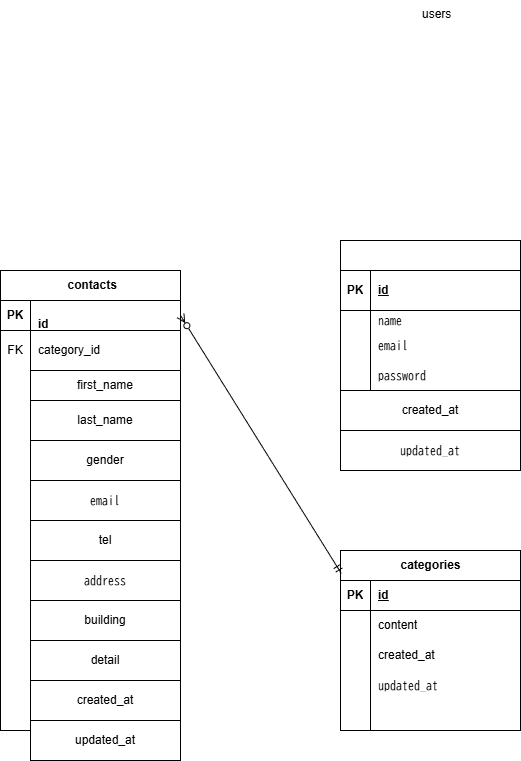

The diagram above was exported from draw.io. Its source (the exported page's mxGraphModel, read from the mxfile embedded in the PNG):
<mxGraphModel dx="1242" dy="563" grid="1" gridSize="10" guides="1" tooltips="1" connect="1" arrows="1" fold="1" page="1" pageScale="1" pageWidth="827" pageHeight="1169" math="0" shadow="0">
  <root>
    <mxCell id="0" />
    <mxCell id="1" parent="0" />
    <mxCell id="86" value="" style="shape=table;startSize=30;container=1;collapsible=1;childLayout=tableLayout;fixedRows=1;rowLines=0;fontStyle=1;align=center;resizeLast=1;html=1;" parent="1" vertex="1">
      <mxGeometry x="370" y="350" width="180" height="150" as="geometry" />
    </mxCell>
    <mxCell id="87" value="" style="shape=tableRow;horizontal=0;startSize=0;swimlaneHead=0;swimlaneBody=0;fillColor=none;collapsible=0;dropTarget=0;points=[[0,0.5],[1,0.5]];portConstraint=eastwest;top=0;left=0;right=0;bottom=1;" parent="86" vertex="1">
      <mxGeometry y="30" width="180" height="40" as="geometry" />
    </mxCell>
    <mxCell id="88" value="PK" style="shape=partialRectangle;connectable=0;fillColor=none;top=0;left=0;bottom=0;right=0;fontStyle=1;overflow=hidden;whiteSpace=wrap;html=1;" parent="87" vertex="1">
      <mxGeometry width="30" height="40" as="geometry">
        <mxRectangle width="30" height="40" as="alternateBounds" />
      </mxGeometry>
    </mxCell>
    <mxCell id="89" value="id" style="shape=partialRectangle;connectable=0;fillColor=none;top=0;left=0;bottom=0;right=0;align=left;spacingLeft=6;fontStyle=5;overflow=hidden;whiteSpace=wrap;html=1;" parent="87" vertex="1">
      <mxGeometry x="30" width="150" height="40" as="geometry">
        <mxRectangle width="150" height="40" as="alternateBounds" />
      </mxGeometry>
    </mxCell>
    <mxCell id="90" value="" style="shape=tableRow;horizontal=0;startSize=0;swimlaneHead=0;swimlaneBody=0;fillColor=none;collapsible=0;dropTarget=0;points=[[0,0.5],[1,0.5]];portConstraint=eastwest;top=0;left=0;right=0;bottom=0;" parent="86" vertex="1">
      <mxGeometry y="70" width="180" height="20" as="geometry" />
    </mxCell>
    <mxCell id="91" value="" style="shape=partialRectangle;connectable=0;fillColor=none;top=0;left=0;bottom=0;right=0;editable=1;overflow=hidden;whiteSpace=wrap;html=1;" parent="90" vertex="1">
      <mxGeometry width="30" height="20" as="geometry">
        <mxRectangle width="30" height="20" as="alternateBounds" />
      </mxGeometry>
    </mxCell>
    <mxCell id="92" value="&lt;code data-index-in-node=&quot;0&quot; data-path-to-node=&quot;10,1,0&quot;&gt;name&lt;/code&gt;" style="shape=partialRectangle;connectable=0;fillColor=none;top=0;left=0;bottom=0;right=0;align=left;spacingLeft=6;overflow=hidden;whiteSpace=wrap;html=1;" parent="90" vertex="1">
      <mxGeometry x="30" width="150" height="20" as="geometry">
        <mxRectangle width="150" height="20" as="alternateBounds" />
      </mxGeometry>
    </mxCell>
    <mxCell id="93" value="" style="shape=tableRow;horizontal=0;startSize=0;swimlaneHead=0;swimlaneBody=0;fillColor=none;collapsible=0;dropTarget=0;points=[[0,0.5],[1,0.5]];portConstraint=eastwest;top=0;left=0;right=0;bottom=0;" parent="86" vertex="1">
      <mxGeometry y="90" width="180" height="30" as="geometry" />
    </mxCell>
    <mxCell id="94" value="" style="shape=partialRectangle;connectable=0;fillColor=none;top=0;left=0;bottom=0;right=0;editable=1;overflow=hidden;whiteSpace=wrap;html=1;" parent="93" vertex="1">
      <mxGeometry width="30" height="30" as="geometry">
        <mxRectangle width="30" height="30" as="alternateBounds" />
      </mxGeometry>
    </mxCell>
    <mxCell id="95" value="&lt;code data-index-in-node=&quot;0&quot; data-path-to-node=&quot;10,2,0&quot;&gt;email&lt;/code&gt;" style="shape=partialRectangle;connectable=0;fillColor=none;top=0;left=0;bottom=0;right=0;align=left;spacingLeft=6;overflow=hidden;whiteSpace=wrap;html=1;" parent="93" vertex="1">
      <mxGeometry x="30" width="150" height="30" as="geometry">
        <mxRectangle width="150" height="30" as="alternateBounds" />
      </mxGeometry>
    </mxCell>
    <mxCell id="96" value="" style="shape=tableRow;horizontal=0;startSize=0;swimlaneHead=0;swimlaneBody=0;fillColor=none;collapsible=0;dropTarget=0;points=[[0,0.5],[1,0.5]];portConstraint=eastwest;top=0;left=0;right=0;bottom=0;" parent="86" vertex="1">
      <mxGeometry y="120" width="180" height="30" as="geometry" />
    </mxCell>
    <mxCell id="97" value="" style="shape=partialRectangle;connectable=0;fillColor=none;top=0;left=0;bottom=0;right=0;editable=1;overflow=hidden;whiteSpace=wrap;html=1;" parent="96" vertex="1">
      <mxGeometry width="30" height="30" as="geometry">
        <mxRectangle width="30" height="30" as="alternateBounds" />
      </mxGeometry>
    </mxCell>
    <mxCell id="98" value="&lt;code data-index-in-node=&quot;0&quot; data-path-to-node=&quot;10,3,0&quot;&gt;password&lt;/code&gt;" style="shape=partialRectangle;connectable=0;fillColor=none;top=0;left=0;bottom=0;right=0;align=left;spacingLeft=6;overflow=hidden;whiteSpace=wrap;html=1;" parent="96" vertex="1">
      <mxGeometry x="30" width="150" height="30" as="geometry">
        <mxRectangle width="150" height="30" as="alternateBounds" />
      </mxGeometry>
    </mxCell>
    <mxCell id="99" value="&amp;nbsp;contacts" style="shape=table;startSize=30;container=1;collapsible=1;childLayout=tableLayout;fixedRows=1;rowLines=0;fontStyle=1;align=center;resizeLast=1;html=1;" vertex="1" parent="1">
      <mxGeometry x="30" y="380" width="180" height="460" as="geometry" />
    </mxCell>
    <mxCell id="100" value="" style="shape=tableRow;horizontal=0;startSize=0;swimlaneHead=0;swimlaneBody=0;fillColor=none;collapsible=0;dropTarget=0;points=[[0,0.5],[1,0.5]];portConstraint=eastwest;top=0;left=0;right=0;bottom=1;" vertex="1" parent="99">
      <mxGeometry y="30" width="180" height="30" as="geometry" />
    </mxCell>
    <mxCell id="101" value="PK" style="shape=partialRectangle;connectable=0;fillColor=none;top=0;left=0;bottom=0;right=0;fontStyle=1;overflow=hidden;whiteSpace=wrap;html=1;" vertex="1" parent="100">
      <mxGeometry width="30" height="30" as="geometry">
        <mxRectangle width="30" height="30" as="alternateBounds" />
      </mxGeometry>
    </mxCell>
    <mxCell id="102" value="&#10;id&#10;&#10;" style="shape=partialRectangle;connectable=0;fillColor=none;top=0;left=0;bottom=0;right=0;align=left;spacingLeft=6;fontStyle=5;overflow=hidden;whiteSpace=wrap;html=1;" vertex="1" parent="100">
      <mxGeometry x="30" width="150" height="30" as="geometry">
        <mxRectangle width="150" height="30" as="alternateBounds" />
      </mxGeometry>
    </mxCell>
    <mxCell id="103" value="" style="shape=tableRow;horizontal=0;startSize=0;swimlaneHead=0;swimlaneBody=0;fillColor=none;collapsible=0;dropTarget=0;points=[[0,0.5],[1,0.5]];portConstraint=eastwest;top=0;left=0;right=0;bottom=0;" vertex="1" parent="99">
      <mxGeometry y="60" width="180" height="40" as="geometry" />
    </mxCell>
    <mxCell id="104" value="FK" style="shape=partialRectangle;connectable=0;fillColor=none;top=0;left=0;bottom=0;right=0;editable=1;overflow=hidden;whiteSpace=wrap;html=1;" vertex="1" parent="103">
      <mxGeometry width="30" height="40" as="geometry">
        <mxRectangle width="30" height="40" as="alternateBounds" />
      </mxGeometry>
    </mxCell>
    <mxCell id="105" value="category_id" style="shape=partialRectangle;connectable=0;fillColor=none;top=0;left=0;bottom=0;right=0;align=left;spacingLeft=6;overflow=hidden;whiteSpace=wrap;html=1;" vertex="1" parent="103">
      <mxGeometry x="30" width="150" height="40" as="geometry">
        <mxRectangle width="150" height="40" as="alternateBounds" />
      </mxGeometry>
    </mxCell>
    <mxCell id="106" value="" style="shape=tableRow;horizontal=0;startSize=0;swimlaneHead=0;swimlaneBody=0;fillColor=none;collapsible=0;dropTarget=0;points=[[0,0.5],[1,0.5]];portConstraint=eastwest;top=0;left=0;right=0;bottom=0;" vertex="1" parent="99">
      <mxGeometry y="100" width="180" height="20" as="geometry" />
    </mxCell>
    <mxCell id="107" value="" style="shape=partialRectangle;connectable=0;fillColor=none;top=0;left=0;bottom=0;right=0;editable=1;overflow=hidden;whiteSpace=wrap;html=1;" vertex="1" parent="106">
      <mxGeometry width="30" height="20" as="geometry">
        <mxRectangle width="30" height="20" as="alternateBounds" />
      </mxGeometry>
    </mxCell>
    <mxCell id="108" value="&#10;first_name&#10;&#10;" style="shape=partialRectangle;connectable=0;fillColor=none;top=0;left=0;bottom=0;right=0;align=left;spacingLeft=6;overflow=hidden;whiteSpace=wrap;html=1;" vertex="1" parent="106">
      <mxGeometry x="30" width="150" height="20" as="geometry">
        <mxRectangle width="150" height="20" as="alternateBounds" />
      </mxGeometry>
    </mxCell>
    <mxCell id="109" value="" style="shape=tableRow;horizontal=0;startSize=0;swimlaneHead=0;swimlaneBody=0;fillColor=none;collapsible=0;dropTarget=0;points=[[0,0.5],[1,0.5]];portConstraint=eastwest;top=0;left=0;right=0;bottom=0;" vertex="1" parent="99">
      <mxGeometry y="120" width="180" height="170" as="geometry" />
    </mxCell>
    <mxCell id="110" value="" style="shape=partialRectangle;connectable=0;fillColor=none;top=0;left=0;bottom=0;right=0;editable=1;overflow=hidden;whiteSpace=wrap;html=1;" vertex="1" parent="109">
      <mxGeometry width="30" height="170" as="geometry">
        <mxRectangle width="30" height="170" as="alternateBounds" />
      </mxGeometry>
    </mxCell>
    <mxCell id="111" value="&lt;code data-index-in-node=&quot;0&quot; data-path-to-node=&quot;6,3,0&quot;&gt;last_name&lt;/code&gt;" style="shape=partialRectangle;connectable=0;fillColor=none;top=0;left=0;bottom=0;right=0;align=left;spacingLeft=6;overflow=hidden;whiteSpace=wrap;html=1;" vertex="1" parent="109">
      <mxGeometry x="30" width="150" height="170" as="geometry">
        <mxRectangle width="150" height="170" as="alternateBounds" />
      </mxGeometry>
    </mxCell>
    <mxCell id="130" value="first_name" style="whiteSpace=wrap;html=1;align=center;" vertex="1" parent="1">
      <mxGeometry x="60" y="480" width="150" height="30" as="geometry" />
    </mxCell>
    <mxCell id="131" value="last_name" style="whiteSpace=wrap;html=1;align=center;" vertex="1" parent="1">
      <mxGeometry x="60" y="510" width="150" height="40" as="geometry" />
    </mxCell>
    <mxCell id="132" value="gender" style="whiteSpace=wrap;html=1;align=center;" vertex="1" parent="1">
      <mxGeometry x="60" y="550" width="150" height="40" as="geometry" />
    </mxCell>
    <mxCell id="133" value="&lt;code data-index-in-node=&quot;0&quot; data-path-to-node=&quot;6,5,0&quot;&gt;email&lt;/code&gt;" style="whiteSpace=wrap;html=1;align=center;" vertex="1" parent="1">
      <mxGeometry x="60" y="590" width="150" height="40" as="geometry" />
    </mxCell>
    <mxCell id="134" value="tel" style="whiteSpace=wrap;html=1;align=center;" vertex="1" parent="1">
      <mxGeometry x="60" y="630" width="150" height="40" as="geometry" />
    </mxCell>
    <mxCell id="135" value="building" style="whiteSpace=wrap;html=1;align=center;" vertex="1" parent="1">
      <mxGeometry x="60" y="710" width="150" height="40" as="geometry" />
    </mxCell>
    <mxCell id="136" value="&lt;code data-index-in-node=&quot;0&quot; data-path-to-node=&quot;6,7,0&quot;&gt;address&lt;/code&gt;" style="whiteSpace=wrap;html=1;align=center;" vertex="1" parent="1">
      <mxGeometry x="60" y="670" width="150" height="40" as="geometry" />
    </mxCell>
    <mxCell id="137" value="created_at" style="whiteSpace=wrap;html=1;align=center;" vertex="1" parent="1">
      <mxGeometry x="60" y="790" width="150" height="40" as="geometry" />
    </mxCell>
    <mxCell id="138" value="detail" style="whiteSpace=wrap;html=1;align=center;" vertex="1" parent="1">
      <mxGeometry x="60" y="750" width="150" height="40" as="geometry" />
    </mxCell>
    <mxCell id="139" value="updated_at" style="whiteSpace=wrap;html=1;align=center;" vertex="1" parent="1">
      <mxGeometry x="60" y="830" width="150" height="40" as="geometry" />
    </mxCell>
    <mxCell id="140" value="users" style="text;whiteSpace=wrap;html=1;" vertex="1" parent="1">
      <mxGeometry x="450" y="110" width="60" height="40" as="geometry" />
    </mxCell>
    <mxCell id="141" value="created_at" style="whiteSpace=wrap;html=1;align=center;" vertex="1" parent="1">
      <mxGeometry x="370" y="500" width="180" height="40" as="geometry" />
    </mxCell>
    <mxCell id="142" value="&lt;code data-index-in-node=&quot;13&quot; data-path-to-node=&quot;10,4,0&quot;&gt;updated_at&lt;/code&gt;" style="whiteSpace=wrap;html=1;align=center;" vertex="1" parent="1">
      <mxGeometry x="370" y="540" width="180" height="40" as="geometry" />
    </mxCell>
    <mxCell id="68" value="categories" style="shape=table;startSize=30;container=1;collapsible=1;childLayout=tableLayout;fixedRows=1;rowLines=0;fontStyle=1;align=center;resizeLast=1;html=1;" parent="1" vertex="1">
      <mxGeometry x="370" y="660" width="180" height="180" as="geometry" />
    </mxCell>
    <mxCell id="69" value="" style="shape=tableRow;horizontal=0;startSize=0;swimlaneHead=0;swimlaneBody=0;fillColor=none;collapsible=0;dropTarget=0;points=[[0,0.5],[1,0.5]];portConstraint=eastwest;top=0;left=0;right=0;bottom=1;" parent="68" vertex="1">
      <mxGeometry y="30" width="180" height="30" as="geometry" />
    </mxCell>
    <mxCell id="70" value="PK" style="shape=partialRectangle;connectable=0;fillColor=none;top=0;left=0;bottom=0;right=0;fontStyle=1;overflow=hidden;whiteSpace=wrap;html=1;" parent="69" vertex="1">
      <mxGeometry width="30" height="30" as="geometry">
        <mxRectangle width="30" height="30" as="alternateBounds" />
      </mxGeometry>
    </mxCell>
    <mxCell id="71" value="id" style="shape=partialRectangle;connectable=0;fillColor=none;top=0;left=0;bottom=0;right=0;align=left;spacingLeft=6;fontStyle=5;overflow=hidden;whiteSpace=wrap;html=1;" parent="69" vertex="1">
      <mxGeometry x="30" width="150" height="30" as="geometry">
        <mxRectangle width="150" height="30" as="alternateBounds" />
      </mxGeometry>
    </mxCell>
    <mxCell id="72" value="" style="shape=tableRow;horizontal=0;startSize=0;swimlaneHead=0;swimlaneBody=0;fillColor=none;collapsible=0;dropTarget=0;points=[[0,0.5],[1,0.5]];portConstraint=eastwest;top=0;left=0;right=0;bottom=0;" parent="68" vertex="1">
      <mxGeometry y="60" width="180" height="30" as="geometry" />
    </mxCell>
    <mxCell id="73" value="" style="shape=partialRectangle;connectable=0;fillColor=none;top=0;left=0;bottom=0;right=0;editable=1;overflow=hidden;whiteSpace=wrap;html=1;" parent="72" vertex="1">
      <mxGeometry width="30" height="30" as="geometry">
        <mxRectangle width="30" height="30" as="alternateBounds" />
      </mxGeometry>
    </mxCell>
    <mxCell id="74" value="content" style="shape=partialRectangle;connectable=0;fillColor=none;top=0;left=0;bottom=0;right=0;align=left;spacingLeft=6;overflow=hidden;whiteSpace=wrap;html=1;" parent="72" vertex="1">
      <mxGeometry x="30" width="150" height="30" as="geometry">
        <mxRectangle width="150" height="30" as="alternateBounds" />
      </mxGeometry>
    </mxCell>
    <mxCell id="75" value="" style="shape=tableRow;horizontal=0;startSize=0;swimlaneHead=0;swimlaneBody=0;fillColor=none;collapsible=0;dropTarget=0;points=[[0,0.5],[1,0.5]];portConstraint=eastwest;top=0;left=0;right=0;bottom=0;" parent="68" vertex="1">
      <mxGeometry y="90" width="180" height="30" as="geometry" />
    </mxCell>
    <mxCell id="76" value="" style="shape=partialRectangle;connectable=0;fillColor=none;top=0;left=0;bottom=0;right=0;editable=1;overflow=hidden;whiteSpace=wrap;html=1;" parent="75" vertex="1">
      <mxGeometry width="30" height="30" as="geometry">
        <mxRectangle width="30" height="30" as="alternateBounds" />
      </mxGeometry>
    </mxCell>
    <mxCell id="77" value="created_at" style="shape=partialRectangle;connectable=0;fillColor=none;top=0;left=0;bottom=0;right=0;align=left;spacingLeft=6;overflow=hidden;whiteSpace=wrap;html=1;" parent="75" vertex="1">
      <mxGeometry x="30" width="150" height="30" as="geometry">
        <mxRectangle width="150" height="30" as="alternateBounds" />
      </mxGeometry>
    </mxCell>
    <mxCell id="78" value="" style="shape=tableRow;horizontal=0;startSize=0;swimlaneHead=0;swimlaneBody=0;fillColor=none;collapsible=0;dropTarget=0;points=[[0,0.5],[1,0.5]];portConstraint=eastwest;top=0;left=0;right=0;bottom=0;" parent="68" vertex="1">
      <mxGeometry y="120" width="180" height="30" as="geometry" />
    </mxCell>
    <mxCell id="79" value="" style="shape=partialRectangle;connectable=0;fillColor=none;top=0;left=0;bottom=0;right=0;editable=1;overflow=hidden;whiteSpace=wrap;html=1;" parent="78" vertex="1">
      <mxGeometry width="30" height="30" as="geometry">
        <mxRectangle width="30" height="30" as="alternateBounds" />
      </mxGeometry>
    </mxCell>
    <mxCell id="80" value="&lt;code data-index-in-node=&quot;13&quot; data-path-to-node=&quot;8,2,0&quot;&gt;updated_at&lt;/code&gt;" style="shape=partialRectangle;connectable=0;fillColor=none;top=0;left=0;bottom=0;right=0;align=left;spacingLeft=6;overflow=hidden;whiteSpace=wrap;html=1;" parent="78" vertex="1">
      <mxGeometry x="30" width="150" height="30" as="geometry">
        <mxRectangle width="150" height="30" as="alternateBounds" />
      </mxGeometry>
    </mxCell>
    <mxCell id="83" style="shape=tableRow;horizontal=0;startSize=0;swimlaneHead=0;swimlaneBody=0;fillColor=none;collapsible=0;dropTarget=0;points=[[0,0.5],[1,0.5]];portConstraint=eastwest;top=0;left=0;right=0;bottom=0;" parent="68" vertex="1">
      <mxGeometry y="150" width="180" height="30" as="geometry" />
    </mxCell>
    <mxCell id="84" style="shape=partialRectangle;connectable=0;fillColor=none;top=0;left=0;bottom=0;right=0;editable=1;overflow=hidden;whiteSpace=wrap;html=1;" parent="83" vertex="1">
      <mxGeometry width="30" height="30" as="geometry">
        <mxRectangle width="30" height="30" as="alternateBounds" />
      </mxGeometry>
    </mxCell>
    <mxCell id="85" style="shape=partialRectangle;connectable=0;fillColor=none;top=0;left=0;bottom=0;right=0;align=left;spacingLeft=6;overflow=hidden;whiteSpace=wrap;html=1;" parent="83" vertex="1">
      <mxGeometry x="30" width="150" height="30" as="geometry">
        <mxRectangle width="150" height="30" as="alternateBounds" />
      </mxGeometry>
    </mxCell>
    <mxCell id="81" style="edgeStyle=none;html=1;exitX=0.004;exitY=0.127;exitDx=0;exitDy=0;entryX=1;entryY=0.5;entryDx=0;entryDy=0;startArrow=ERmandOne;startFill=0;endArrow=ERzeroToMany;endFill=0;exitPerimeter=0;" parent="1" source="68" target="100" edge="1">
      <mxGeometry relative="1" as="geometry">
        <mxPoint x="210" y="455" as="sourcePoint" />
      </mxGeometry>
    </mxCell>
  </root>
</mxGraphModel>